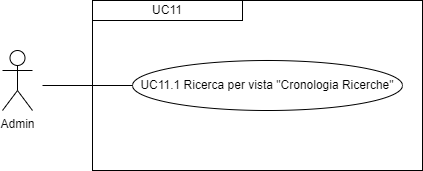

The diagram above was exported from draw.io. Its source (the exported page's mxGraphModel, read from the mxfile embedded in the PNG):
<mxGraphModel dx="1050" dy="557" grid="1" gridSize="10" guides="1" tooltips="1" connect="1" arrows="1" fold="1" page="1" pageScale="1" pageWidth="827" pageHeight="1169" math="0" shadow="0">
  <root>
    <mxCell id="0" />
    <mxCell id="1" parent="0" />
    <mxCell id="iutSHebiozzECPOfnKj3-2" value="Admin" style="shape=umlActor;verticalLabelPosition=bottom;verticalAlign=top;html=1;outlineConnect=0;" parent="1" vertex="1">
      <mxGeometry x="210" y="290" width="30" height="60" as="geometry" />
    </mxCell>
    <mxCell id="iutSHebiozzECPOfnKj3-9" value="" style="rounded=0;whiteSpace=wrap;html=1;fillColor=none;" parent="1" vertex="1">
      <mxGeometry x="300" y="240" width="330" height="170" as="geometry" />
    </mxCell>
    <mxCell id="iutSHebiozzECPOfnKj3-10" value="&lt;div style=&quot;&quot;&gt;UC11&lt;/div&gt;" style="rounded=0;whiteSpace=wrap;html=1;fillColor=none;align=center;" parent="1" vertex="1">
      <mxGeometry x="300" y="240" width="150" height="20" as="geometry" />
    </mxCell>
    <mxCell id="iutSHebiozzECPOfnKj3-11" value="UC11.1 Ricerca per vista &quot;Cronologia Ricerche&quot;" style="ellipse;whiteSpace=wrap;html=1;" parent="1" vertex="1">
      <mxGeometry x="340" y="300" width="270" height="50" as="geometry" />
    </mxCell>
    <mxCell id="iutSHebiozzECPOfnKj3-16" value="" style="endArrow=none;html=1;rounded=0;entryX=0;entryY=0.5;entryDx=0;entryDy=0;" parent="1" target="iutSHebiozzECPOfnKj3-11" edge="1">
      <mxGeometry width="50" height="50" relative="1" as="geometry">
        <mxPoint x="250" y="325" as="sourcePoint" />
        <mxPoint x="440" y="400" as="targetPoint" />
      </mxGeometry>
    </mxCell>
  </root>
</mxGraphModel>